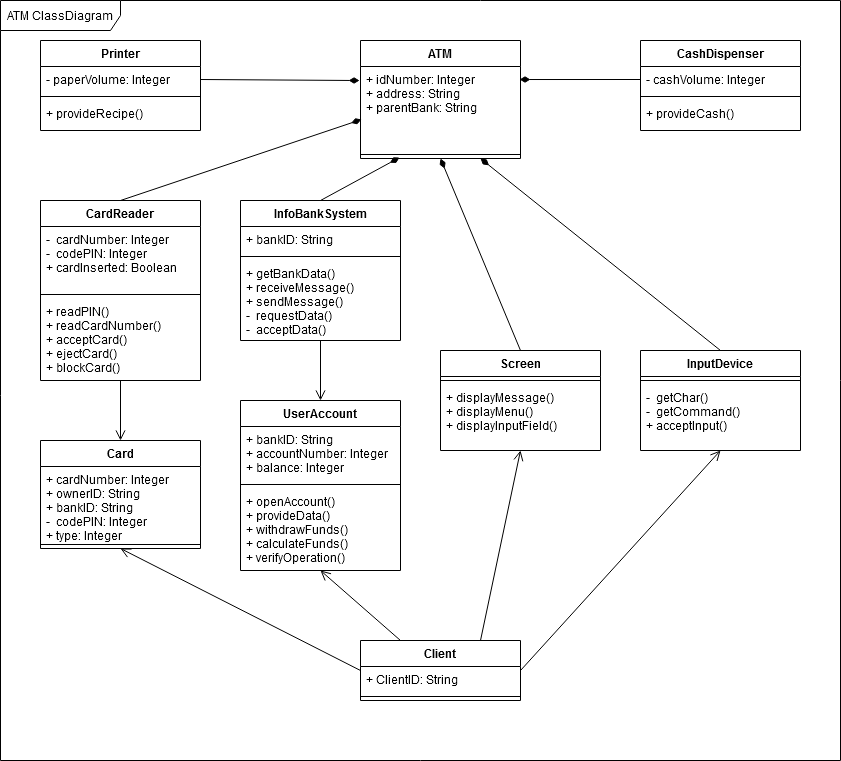

The diagram above was exported from draw.io. Its source (the exported page's mxGraphModel, read from the mxfile embedded in the PNG):
<mxGraphModel dx="868" dy="432" grid="1" gridSize="10" guides="1" tooltips="1" connect="1" arrows="1" fold="1" page="1" pageScale="1" pageWidth="1169" pageHeight="827" background="#FFFFFF" math="0" shadow="0">
  <root>
    <mxCell id="0" />
    <mxCell id="1" parent="0" />
    <mxCell id="16H9Ya3h7U4rM8rMY2pV-9" value="ATM" style="swimlane;fontStyle=1;align=center;verticalAlign=top;childLayout=stackLayout;horizontal=1;startSize=26;horizontalStack=0;resizeParent=1;resizeParentMax=0;resizeLast=0;collapsible=1;marginBottom=0;" vertex="1" parent="1">
      <mxGeometry x="360" y="40" width="160" height="118" as="geometry" />
    </mxCell>
    <mxCell id="16H9Ya3h7U4rM8rMY2pV-10" value="+ idNumber: Integer&#10;+ address: String&#10;+ parentBank: String&#10;" style="text;strokeColor=none;fillColor=none;align=left;verticalAlign=top;spacingLeft=4;spacingRight=4;overflow=hidden;rotatable=0;points=[[0,0.5],[1,0.5]];portConstraint=eastwest;" vertex="1" parent="16H9Ya3h7U4rM8rMY2pV-9">
      <mxGeometry y="26" width="160" height="84" as="geometry" />
    </mxCell>
    <mxCell id="16H9Ya3h7U4rM8rMY2pV-11" value="" style="line;strokeWidth=1;fillColor=none;align=left;verticalAlign=middle;spacingTop=-1;spacingLeft=3;spacingRight=3;rotatable=0;labelPosition=right;points=[];portConstraint=eastwest;" vertex="1" parent="16H9Ya3h7U4rM8rMY2pV-9">
      <mxGeometry y="110" width="160" height="8" as="geometry" />
    </mxCell>
    <mxCell id="16H9Ya3h7U4rM8rMY2pV-13" value="CardReader" style="swimlane;fontStyle=1;align=center;verticalAlign=top;childLayout=stackLayout;horizontal=1;startSize=26;horizontalStack=0;resizeParent=1;resizeParentMax=0;resizeLast=0;collapsible=1;marginBottom=0;" vertex="1" parent="1">
      <mxGeometry x="40" y="200" width="160" height="180" as="geometry" />
    </mxCell>
    <mxCell id="16H9Ya3h7U4rM8rMY2pV-14" value="-  cardNumber: Integer&#10;-  codePIN: Integer&#10;+ cardInserted: Boolean&#10;" style="text;strokeColor=none;fillColor=none;align=left;verticalAlign=top;spacingLeft=4;spacingRight=4;overflow=hidden;rotatable=0;points=[[0,0.5],[1,0.5]];portConstraint=eastwest;" vertex="1" parent="16H9Ya3h7U4rM8rMY2pV-13">
      <mxGeometry y="26" width="160" height="64" as="geometry" />
    </mxCell>
    <mxCell id="16H9Ya3h7U4rM8rMY2pV-15" value="" style="line;strokeWidth=1;fillColor=none;align=left;verticalAlign=middle;spacingTop=-1;spacingLeft=3;spacingRight=3;rotatable=0;labelPosition=right;points=[];portConstraint=eastwest;" vertex="1" parent="16H9Ya3h7U4rM8rMY2pV-13">
      <mxGeometry y="90" width="160" height="8" as="geometry" />
    </mxCell>
    <mxCell id="16H9Ya3h7U4rM8rMY2pV-16" value="+ readPIN()&#10;+ readCardNumber()&#10;+ acceptCard()&#10;+ ejectCard()&#10;+ blockCard()&#10;&#10;" style="text;strokeColor=none;fillColor=none;align=left;verticalAlign=top;spacingLeft=4;spacingRight=4;overflow=hidden;rotatable=0;points=[[0,0.5],[1,0.5]];portConstraint=eastwest;" vertex="1" parent="16H9Ya3h7U4rM8rMY2pV-13">
      <mxGeometry y="98" width="160" height="82" as="geometry" />
    </mxCell>
    <mxCell id="16H9Ya3h7U4rM8rMY2pV-21" value="CashDispenser" style="swimlane;fontStyle=1;align=center;verticalAlign=top;childLayout=stackLayout;horizontal=1;startSize=26;horizontalStack=0;resizeParent=1;resizeParentMax=0;resizeLast=0;collapsible=1;marginBottom=0;" vertex="1" parent="1">
      <mxGeometry x="640" y="40" width="160" height="90" as="geometry" />
    </mxCell>
    <mxCell id="16H9Ya3h7U4rM8rMY2pV-22" value="- cashVolume: Integer" style="text;strokeColor=none;fillColor=none;align=left;verticalAlign=top;spacingLeft=4;spacingRight=4;overflow=hidden;rotatable=0;points=[[0,0.5],[1,0.5]];portConstraint=eastwest;" vertex="1" parent="16H9Ya3h7U4rM8rMY2pV-21">
      <mxGeometry y="26" width="160" height="26" as="geometry" />
    </mxCell>
    <mxCell id="16H9Ya3h7U4rM8rMY2pV-23" value="" style="line;strokeWidth=1;fillColor=none;align=left;verticalAlign=middle;spacingTop=-1;spacingLeft=3;spacingRight=3;rotatable=0;labelPosition=right;points=[];portConstraint=eastwest;" vertex="1" parent="16H9Ya3h7U4rM8rMY2pV-21">
      <mxGeometry y="52" width="160" height="8" as="geometry" />
    </mxCell>
    <mxCell id="16H9Ya3h7U4rM8rMY2pV-24" value="+ provideCash()" style="text;strokeColor=none;fillColor=none;align=left;verticalAlign=top;spacingLeft=4;spacingRight=4;overflow=hidden;rotatable=0;points=[[0,0.5],[1,0.5]];portConstraint=eastwest;" vertex="1" parent="16H9Ya3h7U4rM8rMY2pV-21">
      <mxGeometry y="60" width="160" height="30" as="geometry" />
    </mxCell>
    <mxCell id="16H9Ya3h7U4rM8rMY2pV-29" style="edgeStyle=orthogonalEdgeStyle;rounded=0;orthogonalLoop=1;jettySize=auto;html=1;exitX=0.5;exitY=1;exitDx=0;exitDy=0;entryX=0.5;entryY=1;entryDx=0;entryDy=0;entryPerimeter=0;" edge="1" parent="16H9Ya3h7U4rM8rMY2pV-21" source="16H9Ya3h7U4rM8rMY2pV-21" target="16H9Ya3h7U4rM8rMY2pV-24">
      <mxGeometry relative="1" as="geometry" />
    </mxCell>
    <mxCell id="16H9Ya3h7U4rM8rMY2pV-25" value="Printer" style="swimlane;fontStyle=1;align=center;verticalAlign=top;childLayout=stackLayout;horizontal=1;startSize=26;horizontalStack=0;resizeParent=1;resizeParentMax=0;resizeLast=0;collapsible=1;marginBottom=0;" vertex="1" parent="1">
      <mxGeometry x="40" y="40" width="160" height="90" as="geometry" />
    </mxCell>
    <mxCell id="16H9Ya3h7U4rM8rMY2pV-26" value="- paperVolume: Integer" style="text;strokeColor=none;fillColor=none;align=left;verticalAlign=top;spacingLeft=4;spacingRight=4;overflow=hidden;rotatable=0;points=[[0,0.5],[1,0.5]];portConstraint=eastwest;" vertex="1" parent="16H9Ya3h7U4rM8rMY2pV-25">
      <mxGeometry y="26" width="160" height="26" as="geometry" />
    </mxCell>
    <mxCell id="16H9Ya3h7U4rM8rMY2pV-27" value="" style="line;strokeWidth=1;fillColor=none;align=left;verticalAlign=middle;spacingTop=-1;spacingLeft=3;spacingRight=3;rotatable=0;labelPosition=right;points=[];portConstraint=eastwest;" vertex="1" parent="16H9Ya3h7U4rM8rMY2pV-25">
      <mxGeometry y="52" width="160" height="8" as="geometry" />
    </mxCell>
    <mxCell id="16H9Ya3h7U4rM8rMY2pV-28" value="+ provideRecipe()" style="text;strokeColor=none;fillColor=none;align=left;verticalAlign=top;spacingLeft=4;spacingRight=4;overflow=hidden;rotatable=0;points=[[0,0.5],[1,0.5]];portConstraint=eastwest;" vertex="1" parent="16H9Ya3h7U4rM8rMY2pV-25">
      <mxGeometry y="60" width="160" height="30" as="geometry" />
    </mxCell>
    <mxCell id="16H9Ya3h7U4rM8rMY2pV-30" value="Screen" style="swimlane;fontStyle=1;align=center;verticalAlign=top;childLayout=stackLayout;horizontal=1;startSize=26;horizontalStack=0;resizeParent=1;resizeParentMax=0;resizeLast=0;collapsible=1;marginBottom=0;" vertex="1" parent="1">
      <mxGeometry x="440" y="350" width="160" height="100" as="geometry" />
    </mxCell>
    <mxCell id="16H9Ya3h7U4rM8rMY2pV-32" value="" style="line;strokeWidth=1;fillColor=none;align=left;verticalAlign=middle;spacingTop=-1;spacingLeft=3;spacingRight=3;rotatable=0;labelPosition=right;points=[];portConstraint=eastwest;" vertex="1" parent="16H9Ya3h7U4rM8rMY2pV-30">
      <mxGeometry y="26" width="160" height="8" as="geometry" />
    </mxCell>
    <mxCell id="16H9Ya3h7U4rM8rMY2pV-33" value="+ displayMessage()&#10;+ displayMenu()&#10;+ displayInputField()&#10;&#10;" style="text;strokeColor=none;fillColor=none;align=left;verticalAlign=top;spacingLeft=4;spacingRight=4;overflow=hidden;rotatable=0;points=[[0,0.5],[1,0.5]];portConstraint=eastwest;" vertex="1" parent="16H9Ya3h7U4rM8rMY2pV-30">
      <mxGeometry y="34" width="160" height="66" as="geometry" />
    </mxCell>
    <mxCell id="16H9Ya3h7U4rM8rMY2pV-34" value="InputDevice" style="swimlane;fontStyle=1;align=center;verticalAlign=top;childLayout=stackLayout;horizontal=1;startSize=26;horizontalStack=0;resizeParent=1;resizeParentMax=0;resizeLast=0;collapsible=1;marginBottom=0;" vertex="1" parent="1">
      <mxGeometry x="640" y="350" width="160" height="100" as="geometry" />
    </mxCell>
    <mxCell id="16H9Ya3h7U4rM8rMY2pV-36" value="" style="line;strokeWidth=1;fillColor=none;align=left;verticalAlign=middle;spacingTop=-1;spacingLeft=3;spacingRight=3;rotatable=0;labelPosition=right;points=[];portConstraint=eastwest;" vertex="1" parent="16H9Ya3h7U4rM8rMY2pV-34">
      <mxGeometry y="26" width="160" height="8" as="geometry" />
    </mxCell>
    <mxCell id="16H9Ya3h7U4rM8rMY2pV-37" value="-  getChar()&#10;-  getCommand()&#10;+ acceptInput()&#10;" style="text;strokeColor=none;fillColor=none;align=left;verticalAlign=top;spacingLeft=4;spacingRight=4;overflow=hidden;rotatable=0;points=[[0,0.5],[1,0.5]];portConstraint=eastwest;" vertex="1" parent="16H9Ya3h7U4rM8rMY2pV-34">
      <mxGeometry y="34" width="160" height="66" as="geometry" />
    </mxCell>
    <mxCell id="16H9Ya3h7U4rM8rMY2pV-39" value="InfoBankSystem" style="swimlane;fontStyle=1;align=center;verticalAlign=top;childLayout=stackLayout;horizontal=1;startSize=26;horizontalStack=0;resizeParent=1;resizeParentMax=0;resizeLast=0;collapsible=1;marginBottom=0;" vertex="1" parent="1">
      <mxGeometry x="240" y="200" width="160" height="140" as="geometry" />
    </mxCell>
    <mxCell id="16H9Ya3h7U4rM8rMY2pV-40" value="+ bankID: String" style="text;strokeColor=none;fillColor=none;align=left;verticalAlign=top;spacingLeft=4;spacingRight=4;overflow=hidden;rotatable=0;points=[[0,0.5],[1,0.5]];portConstraint=eastwest;" vertex="1" parent="16H9Ya3h7U4rM8rMY2pV-39">
      <mxGeometry y="26" width="160" height="26" as="geometry" />
    </mxCell>
    <mxCell id="16H9Ya3h7U4rM8rMY2pV-41" value="" style="line;strokeWidth=1;fillColor=none;align=left;verticalAlign=middle;spacingTop=-1;spacingLeft=3;spacingRight=3;rotatable=0;labelPosition=right;points=[];portConstraint=eastwest;" vertex="1" parent="16H9Ya3h7U4rM8rMY2pV-39">
      <mxGeometry y="52" width="160" height="8" as="geometry" />
    </mxCell>
    <mxCell id="16H9Ya3h7U4rM8rMY2pV-42" value="+ getBankData()&#10;+ receiveMessage()&#10;+ sendMessage()&#10;-  requestData()&#10;-  acceptData()&#10;" style="text;strokeColor=none;fillColor=none;align=left;verticalAlign=top;spacingLeft=4;spacingRight=4;overflow=hidden;rotatable=0;points=[[0,0.5],[1,0.5]];portConstraint=eastwest;" vertex="1" parent="16H9Ya3h7U4rM8rMY2pV-39">
      <mxGeometry y="60" width="160" height="80" as="geometry" />
    </mxCell>
    <mxCell id="16H9Ya3h7U4rM8rMY2pV-44" value="UserAccount" style="swimlane;fontStyle=1;align=center;verticalAlign=top;childLayout=stackLayout;horizontal=1;startSize=26;horizontalStack=0;resizeParent=1;resizeParentMax=0;resizeLast=0;collapsible=1;marginBottom=0;" vertex="1" parent="1">
      <mxGeometry x="240" y="400" width="160" height="170" as="geometry" />
    </mxCell>
    <mxCell id="16H9Ya3h7U4rM8rMY2pV-45" value="+ bankID: String&#10;+ accountNumber: Integer&#10;+ balance: Integer&#10;" style="text;strokeColor=none;fillColor=none;align=left;verticalAlign=top;spacingLeft=4;spacingRight=4;overflow=hidden;rotatable=0;points=[[0,0.5],[1,0.5]];portConstraint=eastwest;" vertex="1" parent="16H9Ya3h7U4rM8rMY2pV-44">
      <mxGeometry y="26" width="160" height="54" as="geometry" />
    </mxCell>
    <mxCell id="16H9Ya3h7U4rM8rMY2pV-46" value="" style="line;strokeWidth=1;fillColor=none;align=left;verticalAlign=middle;spacingTop=-1;spacingLeft=3;spacingRight=3;rotatable=0;labelPosition=right;points=[];portConstraint=eastwest;" vertex="1" parent="16H9Ya3h7U4rM8rMY2pV-44">
      <mxGeometry y="80" width="160" height="8" as="geometry" />
    </mxCell>
    <mxCell id="16H9Ya3h7U4rM8rMY2pV-47" value="+ openAccount()&#10;+ provideData()&#10;+ withdrawFunds()&#10;+ calculateFunds()&#10;+ verifyOperation()&#10;&#10;&#10;" style="text;strokeColor=none;fillColor=none;align=left;verticalAlign=top;spacingLeft=4;spacingRight=4;overflow=hidden;rotatable=0;points=[[0,0.5],[1,0.5]];portConstraint=eastwest;" vertex="1" parent="16H9Ya3h7U4rM8rMY2pV-44">
      <mxGeometry y="88" width="160" height="82" as="geometry" />
    </mxCell>
    <mxCell id="16H9Ya3h7U4rM8rMY2pV-48" value="Card" style="swimlane;fontStyle=1;align=center;verticalAlign=top;childLayout=stackLayout;horizontal=1;startSize=26;horizontalStack=0;resizeParent=1;resizeParentMax=0;resizeLast=0;collapsible=1;marginBottom=0;" vertex="1" parent="1">
      <mxGeometry x="40" y="440" width="160" height="108" as="geometry" />
    </mxCell>
    <mxCell id="16H9Ya3h7U4rM8rMY2pV-49" value="+ cardNumber: Integer&#10;+ ownerID: String&#10;+ bankID: String&#10;-  codePIN: Integer&#10;+ type: Integer&#10;&#10;" style="text;strokeColor=none;fillColor=none;align=left;verticalAlign=top;spacingLeft=4;spacingRight=4;overflow=hidden;rotatable=0;points=[[0,0.5],[1,0.5]];portConstraint=eastwest;" vertex="1" parent="16H9Ya3h7U4rM8rMY2pV-48">
      <mxGeometry y="26" width="160" height="74" as="geometry" />
    </mxCell>
    <mxCell id="16H9Ya3h7U4rM8rMY2pV-50" value="" style="line;strokeWidth=1;fillColor=none;align=left;verticalAlign=middle;spacingTop=-1;spacingLeft=3;spacingRight=3;rotatable=0;labelPosition=right;points=[];portConstraint=eastwest;" vertex="1" parent="16H9Ya3h7U4rM8rMY2pV-48">
      <mxGeometry y="100" width="160" height="8" as="geometry" />
    </mxCell>
    <mxCell id="16H9Ya3h7U4rM8rMY2pV-52" value="Client" style="swimlane;fontStyle=1;align=center;verticalAlign=top;childLayout=stackLayout;horizontal=1;startSize=26;horizontalStack=0;resizeParent=1;resizeParentMax=0;resizeLast=0;collapsible=1;marginBottom=0;" vertex="1" parent="1">
      <mxGeometry x="360" y="640" width="160" height="60" as="geometry" />
    </mxCell>
    <mxCell id="16H9Ya3h7U4rM8rMY2pV-53" value="+ ClientID: String" style="text;strokeColor=none;fillColor=none;align=left;verticalAlign=top;spacingLeft=4;spacingRight=4;overflow=hidden;rotatable=0;points=[[0,0.5],[1,0.5]];portConstraint=eastwest;" vertex="1" parent="16H9Ya3h7U4rM8rMY2pV-52">
      <mxGeometry y="26" width="160" height="26" as="geometry" />
    </mxCell>
    <mxCell id="16H9Ya3h7U4rM8rMY2pV-54" value="" style="line;strokeWidth=1;fillColor=none;align=left;verticalAlign=middle;spacingTop=-1;spacingLeft=3;spacingRight=3;rotatable=0;labelPosition=right;points=[];portConstraint=eastwest;" vertex="1" parent="16H9Ya3h7U4rM8rMY2pV-52">
      <mxGeometry y="52" width="160" height="8" as="geometry" />
    </mxCell>
    <mxCell id="16H9Ya3h7U4rM8rMY2pV-56" value="" style="endArrow=open;startArrow=none;endFill=0;startFill=0;endSize=8;html=1;verticalAlign=bottom;labelBackgroundColor=none;strokeWidth=1;rounded=0;exitX=0;exitY=0.5;exitDx=0;exitDy=0;entryX=0.5;entryY=1;entryDx=0;entryDy=0;" edge="1" parent="1" source="16H9Ya3h7U4rM8rMY2pV-52" target="16H9Ya3h7U4rM8rMY2pV-48">
      <mxGeometry width="160" relative="1" as="geometry">
        <mxPoint x="340" y="550" as="sourcePoint" />
        <mxPoint x="500" y="550" as="targetPoint" />
      </mxGeometry>
    </mxCell>
    <mxCell id="16H9Ya3h7U4rM8rMY2pV-57" value="" style="endArrow=open;startArrow=none;endFill=0;startFill=0;endSize=8;html=1;verticalAlign=bottom;labelBackgroundColor=none;strokeWidth=1;rounded=0;exitX=0.25;exitY=0;exitDx=0;exitDy=0;entryX=0.5;entryY=1;entryDx=0;entryDy=0;" edge="1" parent="1" source="16H9Ya3h7U4rM8rMY2pV-52" target="16H9Ya3h7U4rM8rMY2pV-44">
      <mxGeometry width="160" relative="1" as="geometry">
        <mxPoint x="340" y="550" as="sourcePoint" />
        <mxPoint x="500" y="550" as="targetPoint" />
      </mxGeometry>
    </mxCell>
    <mxCell id="16H9Ya3h7U4rM8rMY2pV-58" value="" style="endArrow=none;startArrow=diamondThin;endFill=0;startFill=1;html=1;verticalAlign=bottom;labelBackgroundColor=none;strokeWidth=1;startSize=8;endSize=8;rounded=0;entryX=0.5;entryY=0;entryDx=0;entryDy=0;exitX=0.006;exitY=0.631;exitDx=0;exitDy=0;exitPerimeter=0;" edge="1" parent="1" source="16H9Ya3h7U4rM8rMY2pV-10" target="16H9Ya3h7U4rM8rMY2pV-13">
      <mxGeometry width="160" relative="1" as="geometry">
        <mxPoint x="340" y="130" as="sourcePoint" />
        <mxPoint x="500" y="130" as="targetPoint" />
      </mxGeometry>
    </mxCell>
    <mxCell id="16H9Ya3h7U4rM8rMY2pV-59" value="" style="endArrow=none;startArrow=diamondThin;endFill=0;startFill=1;html=1;verticalAlign=bottom;labelBackgroundColor=none;strokeWidth=1;startSize=8;endSize=8;rounded=0;entryX=0.5;entryY=0;entryDx=0;entryDy=0;exitX=0.244;exitY=0.875;exitDx=0;exitDy=0;exitPerimeter=0;" edge="1" parent="1" source="16H9Ya3h7U4rM8rMY2pV-11" target="16H9Ya3h7U4rM8rMY2pV-39">
      <mxGeometry width="160" relative="1" as="geometry">
        <mxPoint x="340" y="130" as="sourcePoint" />
        <mxPoint x="500" y="130" as="targetPoint" />
      </mxGeometry>
    </mxCell>
    <mxCell id="16H9Ya3h7U4rM8rMY2pV-60" value="" style="endArrow=none;startArrow=diamondThin;endFill=0;startFill=1;html=1;verticalAlign=bottom;labelBackgroundColor=none;strokeWidth=1;startSize=8;endSize=8;rounded=0;entryX=0;entryY=0.5;entryDx=0;entryDy=0;exitX=0.994;exitY=0.155;exitDx=0;exitDy=0;exitPerimeter=0;" edge="1" parent="1" source="16H9Ya3h7U4rM8rMY2pV-10" target="16H9Ya3h7U4rM8rMY2pV-22">
      <mxGeometry width="160" relative="1" as="geometry">
        <mxPoint x="520" y="120" as="sourcePoint" />
        <mxPoint x="500" y="130" as="targetPoint" />
      </mxGeometry>
    </mxCell>
    <mxCell id="16H9Ya3h7U4rM8rMY2pV-61" value="" style="endArrow=none;startArrow=diamondThin;endFill=0;startFill=1;html=1;verticalAlign=bottom;labelBackgroundColor=none;strokeWidth=1;startSize=8;endSize=8;rounded=0;entryX=1;entryY=0.5;entryDx=0;entryDy=0;exitX=-0.006;exitY=0.167;exitDx=0;exitDy=0;exitPerimeter=0;" edge="1" parent="1" source="16H9Ya3h7U4rM8rMY2pV-10" target="16H9Ya3h7U4rM8rMY2pV-26">
      <mxGeometry width="160" relative="1" as="geometry">
        <mxPoint x="340" y="130" as="sourcePoint" />
        <mxPoint x="500" y="130" as="targetPoint" />
      </mxGeometry>
    </mxCell>
    <mxCell id="16H9Ya3h7U4rM8rMY2pV-62" value="" style="endArrow=none;startArrow=diamondThin;endFill=0;startFill=1;html=1;verticalAlign=bottom;labelBackgroundColor=none;strokeWidth=1;startSize=8;endSize=8;rounded=0;entryX=0.5;entryY=0;entryDx=0;entryDy=0;exitX=0.75;exitY=1;exitDx=0;exitDy=0;" edge="1" parent="1" source="16H9Ya3h7U4rM8rMY2pV-9" target="16H9Ya3h7U4rM8rMY2pV-34">
      <mxGeometry width="160" relative="1" as="geometry">
        <mxPoint x="340" y="130" as="sourcePoint" />
        <mxPoint x="500" y="130" as="targetPoint" />
      </mxGeometry>
    </mxCell>
    <mxCell id="16H9Ya3h7U4rM8rMY2pV-63" value="" style="endArrow=none;startArrow=diamondThin;endFill=0;startFill=1;html=1;verticalAlign=bottom;labelBackgroundColor=none;strokeWidth=1;startSize=8;endSize=8;rounded=0;entryX=0.5;entryY=0;entryDx=0;entryDy=0;exitX=0.5;exitY=1;exitDx=0;exitDy=0;" edge="1" parent="1" source="16H9Ya3h7U4rM8rMY2pV-9" target="16H9Ya3h7U4rM8rMY2pV-30">
      <mxGeometry width="160" relative="1" as="geometry">
        <mxPoint x="340" y="130" as="sourcePoint" />
        <mxPoint x="500" y="130" as="targetPoint" />
      </mxGeometry>
    </mxCell>
    <mxCell id="16H9Ya3h7U4rM8rMY2pV-64" value="" style="endArrow=open;startArrow=none;endFill=0;startFill=0;endSize=8;html=1;verticalAlign=bottom;labelBackgroundColor=none;strokeWidth=1;rounded=0;entryX=0.5;entryY=0;entryDx=0;entryDy=0;" edge="1" parent="1" target="16H9Ya3h7U4rM8rMY2pV-48">
      <mxGeometry width="160" relative="1" as="geometry">
        <mxPoint x="120" y="380" as="sourcePoint" />
        <mxPoint x="500" y="370" as="targetPoint" />
      </mxGeometry>
    </mxCell>
    <mxCell id="16H9Ya3h7U4rM8rMY2pV-65" value="" style="endArrow=open;startArrow=none;endFill=0;startFill=0;endSize=8;html=1;verticalAlign=bottom;labelBackgroundColor=none;strokeWidth=1;rounded=0;exitX=0.5;exitY=1;exitDx=0;exitDy=0;exitPerimeter=0;" edge="1" parent="1" source="16H9Ya3h7U4rM8rMY2pV-42" target="16H9Ya3h7U4rM8rMY2pV-44">
      <mxGeometry width="160" relative="1" as="geometry">
        <mxPoint x="340" y="370" as="sourcePoint" />
        <mxPoint x="500" y="370" as="targetPoint" />
      </mxGeometry>
    </mxCell>
    <mxCell id="16H9Ya3h7U4rM8rMY2pV-66" value="" style="endArrow=open;startArrow=none;endFill=0;startFill=0;endSize=8;html=1;verticalAlign=bottom;labelBackgroundColor=none;strokeWidth=1;rounded=0;entryX=0.5;entryY=1;entryDx=0;entryDy=0;exitX=0.75;exitY=0;exitDx=0;exitDy=0;" edge="1" parent="1" source="16H9Ya3h7U4rM8rMY2pV-52" target="16H9Ya3h7U4rM8rMY2pV-30">
      <mxGeometry width="160" relative="1" as="geometry">
        <mxPoint x="340" y="510" as="sourcePoint" />
        <mxPoint x="500" y="510" as="targetPoint" />
      </mxGeometry>
    </mxCell>
    <mxCell id="16H9Ya3h7U4rM8rMY2pV-67" value="" style="endArrow=open;startArrow=none;endFill=0;startFill=0;endSize=8;html=1;verticalAlign=bottom;labelBackgroundColor=none;strokeWidth=1;rounded=0;entryX=0.5;entryY=1;entryDx=0;entryDy=0;exitX=1;exitY=0.5;exitDx=0;exitDy=0;" edge="1" parent="1" source="16H9Ya3h7U4rM8rMY2pV-52" target="16H9Ya3h7U4rM8rMY2pV-34">
      <mxGeometry width="160" relative="1" as="geometry">
        <mxPoint x="340" y="510" as="sourcePoint" />
        <mxPoint x="500" y="510" as="targetPoint" />
      </mxGeometry>
    </mxCell>
    <mxCell id="16H9Ya3h7U4rM8rMY2pV-68" value="ATM ClassDiagram" style="shape=umlFrame;whiteSpace=wrap;html=1;width=120;height=30;boundedLbl=1;verticalAlign=middle;align=left;spacingLeft=5;" vertex="1" parent="1">
      <mxGeometry width="840" height="760" as="geometry" />
    </mxCell>
  </root>
</mxGraphModel>